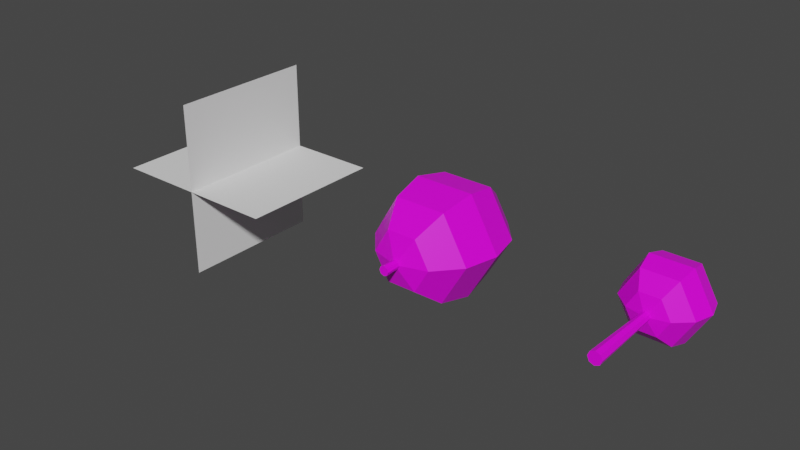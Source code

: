 # Source: green.blend  (saved by Blender 2.91.10; exported with 4.5.12 LTS)
import bpy
from mathutils import Matrix  # noqa: F401  (used for matrix-valued properties, if any)

bpy.ops.wm.read_factory_settings(use_empty=True)
scene = bpy.context.scene
scene.name = 'Scene'

# ---- collections
col_collection = bpy.data.collections.new('Collection'); scene.collection.children.link(col_collection)

# ---- images (referenced by path relative to the original .blend; pixels are not part of the script)
import os
ASSET_DIR = os.environ.get("B2B_ASSET_DIR", "")  # directory of the original .blend (textures are referenced by path, not embedded)
HERE = os.path.dirname(os.path.abspath(__file__))  # packed textures are extracted next to this script under _unpacked/

def load_image(name, relpath, width, height, colorspace="sRGB"):
    """Load a texture the original file referenced (path relative to the .blend, or extracted next to this script)."""
    p = next((c for c in (os.path.join(HERE, relpath), os.path.join(ASSET_DIR, relpath)) if relpath and os.path.exists(c)), "")
    if p:
        img = bpy.data.images.load(p, check_existing=True)
        img.name = name
    else:  # same state as the original file: an image datablock whose file is absent (Cycles renders it pink)
        img = bpy.data.images.new(name, width, height)
        img.source = "FILE"
        img.filepath = "//" + (relpath or name)
    img.colorspace_settings.name = colorspace
    return img
img_buildingtexture_png = load_image('buildingTexture.png', 'buildingTexture.png', 1024, 1024, 'sRGB')

# ---- materials (node trees are filled in below, after node groups)
mat_material = bpy.data.materials.new('Material')
mat_material.alpha_threshold = 0.0
mat_material.use_transparent_shadow = False
mat_material.line_color = (0.0, 0.0, 0.0, 1.0)

# ---- material node trees
mat_material.use_nodes = True; mat_material.node_tree.nodes.clear()
_N = mat_material.node_tree.nodes; _L = mat_material.node_tree.links
n0 = _N.new('ShaderNodeOutputMaterial'); n0.name = 'Material Output'; n0.location = (300, 300)
n1 = _N.new('ShaderNodeBsdfPrincipled'); n1.name = 'Principled BSDF'; n1.location = (10, 300)
n1.distribution = 'GGX'
n1.subsurface_method = 'BURLEY'
n1.inputs[2].default_value = 0.4
n1.inputs[3].default_value = 1.45
n1.inputs[27].default_value = (0.0, 0.0, 0.0, 1.0)
n1.inputs[28].default_value = 1.0
n2 = _N.new('ShaderNodeTexImage'); n2.name = 'Image Texture'; n2.location = (-280, 280)
n2.image = img_buildingtexture_png
_L.new(n1.outputs[0], n0.inputs[0])
_L.new(n2.outputs[0], n1.inputs[0])
n0.is_active_output = True

# ---- world
world_world = bpy.data.worlds.new('World'); scene.world = world_world
world_world.use_nodes = True; world_world.node_tree.nodes.clear()
_N = world_world.node_tree.nodes; _L = world_world.node_tree.links
n0 = _N.new('ShaderNodeOutputWorld'); n0.name = 'World Output'; n0.location = (300, 300)
n1 = _N.new('ShaderNodeBackground'); n1.name = 'Background'; n1.location = (10, 300)
n1.inputs[0].default_value = (0.05088, 0.05088, 0.05088, 1.0)
_L.new(n1.outputs[0], n0.inputs[0])
n0.is_active_output = True
world_world.color = (0.05088, 0.05088, 0.05088)
world_world.use_sun_shadow = False
world_world.sun_shadow_jitter_overblur = 0.0

# ---- meshes
me_cylinder = bpy.data.meshes.new('Cylinder')
me_cylinder.from_pydata([(-0.04368, 0.002357, -2.278e-09), (-0.02362, 0.7531, -6.142e-10), (-0.03089, 0.002357, -0.03089), (-0.0167, 0.7531, -0.0167), (-1.896e-09, 0.002357, -0.04368), (-3.725e-08, 0.7531, -0.02362), (0.03089, 0.002357, -0.03089), (0.0167, 0.7531, -0.0167), (0.04368, 0.002357, 8.136e-09), (0.02362, 0.7531, 5.018e-09), (0.03089, 0.002357, 0.03089), (0.0167, 0.7531, 0.0167), (-1.092e-08, 0.002357, 0.04368), (-4.213e-08, 0.7531, 0.02362), (-0.03089, 0.002357, 0.03089), (-0.0167, 0.7531, 0.0167), (-0.04034, 0.1275, -2.001e-09), (-0.037, 0.2526, -1.724e-09), (-0.03365, 0.3777, -1.446e-09), (-0.03031, 0.5028, -1.169e-09), (-0.02696, 0.628, -8.916e-10), (-0.01907, 0.628, -0.01907), (-0.02143, 0.5028, -0.02143), (-0.0238, 0.3777, -0.0238), (-0.02616, 0.2526, -0.02616), (-0.02852, 0.1275, -0.02852), (-3.136e-08, 0.628, -0.02696), (-2.547e-08, 0.5028, -0.03031), (-1.957e-08, 0.3777, -0.03365), (-1.368e-08, 0.2526, -0.037), (-7.789e-09, 0.1275, -0.04034), (0.01907, 0.628, -0.01907), (0.02143, 0.5028, -0.02143), (0.0238, 0.3777, -0.0238), (0.02616, 0.2526, -0.02616), (0.02852, 0.1275, -0.02852), (0.02696, 0.628, 5.537e-09), (0.03031, 0.5028, 6.057e-09), (0.03365, 0.3777, 6.577e-09), (0.03699, 0.2526, 7.097e-09), (0.04034, 0.1275, 7.617e-09), (0.01907, 0.628, 0.01907), (0.02143, 0.5028, 0.02143), (0.0238, 0.3777, 0.0238), (0.02616, 0.2526, 0.02616), (0.02852, 0.1275, 0.02852), (-3.693e-08, 0.628, 0.02696), (-3.173e-08, 0.5028, 0.03031), (-2.653e-08, 0.3777, 0.03365), (-2.133e-08, 0.2526, 0.037), (-1.612e-08, 0.1275, 0.04034), (-0.01907, 0.628, 0.01907), (-0.02143, 0.5028, 0.02143), (-0.0238, 0.3777, 0.0238), (-0.02616, 0.2526, 0.02616), (-0.02852, 0.1275, 0.02852), (-0.135, 0.9708, -9.414e-09), (-0.2338, 0.8794, -1.687e-08), (-0.27, 0.7546, -1.96e-08), (-0.2338, 0.6298, -1.687e-08), (-0.135, 0.5384, -9.414e-09), (-3.435e-08, 1.004, 3.608e-08), (-0.06749, 0.9708, -0.1169), (-0.1169, 0.8794, -0.2025), (-0.135, 0.7546, -0.2338), (-0.1169, 0.6298, -0.2025), (-0.06749, 0.5384, -0.1169), (0.06749, 0.9708, -0.1169), (0.1169, 0.8794, -0.2025), (0.135, 0.7546, -0.2338), (0.1169, 0.6298, -0.2025), (0.06749, 0.5384, -0.1169), (0.135, 0.9708, 3.42e-08), (0.2338, 0.8794, 5.373e-08), (0.27, 0.7546, 5.646e-08), (0.2338, 0.6298, 3.764e-08), (0.135, 0.5384, 3.823e-08), (-3.291e-08, 0.505, 7.778e-10), (0.06749, 0.9708, 0.1169), (0.1169, 0.8794, 0.2025), (0.135, 0.7546, 0.2338), (0.1169, 0.6298, 0.2025), (0.06749, 0.5384, 0.1169), (-0.06749, 0.9708, 0.1169), (-0.1169, 0.8794, 0.2025), (-0.135, 0.7546, 0.2338), (-0.1169, 0.6298, 0.2025), (-0.06749, 0.5384, 0.1169)], [], [(20, 1, 3, 21), (21, 3, 5, 26), (26, 5, 7, 31), (31, 7, 9, 36), (36, 9, 11, 41), (41, 11, 13, 46), (3, 1, 15, 13, 11, 9, 7, 5), (46, 13, 15, 51), (51, 15, 1, 20), (0, 2, 4, 6, 8, 10, 12, 14), (14, 55, 16, 0), (55, 54, 17, 16), (54, 53, 18, 17), (53, 52, 19, 18), (52, 51, 20, 19), (12, 50, 55, 14), (50, 49, 54, 55), (49, 48, 53, 54), (48, 47, 52, 53), (47, 46, 51, 52), (10, 45, 50, 12), (45, 44, 49, 50), (44, 43, 48, 49), (43, 42, 47, 48), (42, 41, 46, 47), (8, 40, 45, 10), (40, 39, 44, 45), (39, 38, 43, 44), (38, 37, 42, 43), (37, 36, 41, 42), (6, 35, 40, 8), (35, 34, 39, 40), (34, 33, 38, 39), (33, 32, 37, 38), (32, 31, 36, 37), (4, 30, 35, 6), (30, 29, 34, 35), (29, 28, 33, 34), (28, 27, 32, 33), (27, 26, 31, 32), (2, 25, 30, 4), (25, 24, 29, 30), (24, 23, 28, 29), (23, 22, 27, 28), (22, 21, 26, 27), (0, 16, 25, 2), (16, 17, 24, 25), (17, 18, 23, 24), (18, 19, 22, 23), (19, 20, 21, 22), (58, 57, 63, 64), (56, 61, 62), (77, 60, 66), (59, 58, 64, 65), (57, 56, 62, 63), (60, 59, 65, 66), (77, 66, 71), (65, 64, 69, 70), (63, 62, 67, 68), (66, 65, 70, 71), (64, 63, 68, 69), (62, 61, 67), (77, 71, 76), (70, 69, 74, 75), (68, 67, 72, 73), (71, 70, 75, 76), (69, 68, 73, 74), (67, 61, 72), (75, 74, 80, 81), (73, 72, 78, 79), (76, 75, 81, 82), (74, 73, 79, 80), (72, 61, 78), (77, 76, 82), (79, 78, 83, 84), (82, 81, 86, 87), (80, 79, 84, 85), (78, 61, 83), (77, 82, 87), (81, 80, 85, 86), (87, 86, 59, 60), (85, 84, 57, 58), (83, 61, 56), (77, 87, 60), (86, 85, 58, 59), (84, 83, 56, 57)])
_uv = me_cylinder.uv_layers.new(name='UVMap')
_uv.uv.foreach_set('vector', [0.6074, 0.623, 0.6074, 0.623, 0.6074, 0.623, 0.6074, 0.623, 0.6074, 0.623, 0.6074, 0.623, 0.6074, 0.623, 0.6074, 0.623, 0.6074, 0.623, 0.6074, 0.623, 0.6074, 0.623, 0.6074, 0.623, 0.6074, 0.623, 0.6074, 0.623, 0.6074, 0.623, 0.6074, 0.623, 0.6074, 0.623, 0.6074, 0.623, 0.6074, 0.623, 0.6074, 0.623, 0.6074, 0.623, 0.6074, 0.623, 0.6074, 0.623, 0.6074, 0.623, 0.6074, 0.623, 0.6074, 0.623, 0.6074, 0.623, 0.6074, 0.623, 0.6074, 0.623, 0.6074, 0.623, 0.6074, 0.623, 0.6074, 0.623, 0.6074, 0.623, 0.6074, 0.623, 0.6074, 0.623, 0.6074, 0.623, 0.6074, 0.623, 0.6074, 0.623, 0.6074, 0.623, 0.6074, 0.623, 0.6074, 0.623, 0.6074, 0.623, 0.6074, 0.623, 0.6074, 0.623, 0.6074, 0.623, 0.6074, 0.623, 0.6074, 0.623, 0.6074, 0.623, 0.6074, 0.623, 0.6074, 0.623, 0.6074, 0.623, 0.6074, 0.623, 0.6074, 0.623, 0.6074, 0.623, 0.6074, 0.623, 0.6074, 0.623, 0.6074, 0.623, 0.6074, 0.623, 0.6074, 0.623, 0.6074, 0.623, 0.6074, 0.623, 0.6074, 0.623, 0.6074, 0.623, 0.6074, 0.623, 0.6074, 0.623, 0.6074, 0.623, 0.6074, 0.623, 0.6074, 0.623, 0.6074, 0.623, 0.6074, 0.623, 0.6074, 0.623, 0.6074, 0.623, 0.6074, 0.623, 0.6074, 0.623, 0.6074, 0.623, 0.6074, 0.623, 0.6074, 0.623, 0.6074, 0.623, 0.6074, 0.623, 0.6074, 0.623, 0.6074, 0.623, 0.6074, 0.623, 0.6074, 0.623, 0.6074, 0.623, 0.6074, 0.623, 0.6074, 0.623, 0.6074, 0.623, 0.6074, 0.623, 0.6074, 0.623, 0.6074, 0.623, 0.6074, 0.623, 0.6074, 0.623, 0.6074, 0.623, 0.6074, 0.623, 0.6074, 0.623, 0.6074, 0.623, 0.6074, 0.623, 0.6074, 0.623, 0.6074, 0.623, 0.6074, 0.623, 0.6074, 0.623, 0.6074, 0.623, 0.6074, 0.623, 0.6074, 0.623, 0.6074, 0.623, 0.6074, 0.623, 0.6074, 0.623, 0.6074, 0.623, 0.6074, 0.623, 0.6074, 0.623, 0.6074, 0.623, 0.6074, 0.623, 0.6074, 0.623, 0.6074, 0.623, 0.6074, 0.623, 0.6074, 0.623, 0.6074, 0.623, 0.6074, 0.623, 0.6074, 0.623, 0.6074, 0.623, 0.6074, 0.623, 0.6074, 0.623, 0.6074, 0.623, 0.6074, 0.623, 0.6074, 0.623, 0.6074, 0.623, 0.6074, 0.623, 0.6074, 0.623, 0.6074, 0.623, 0.6074, 0.623, 0.6074, 0.623, 0.6074, 0.623, 0.6074, 0.623, 0.6074, 0.623, 0.6074, 0.623, 0.6074, 0.623, 0.6074, 0.623, 0.6074, 0.623, 0.6074, 0.623, 0.6074, 0.623, 0.6074, 0.623, 0.6074, 0.623, 0.6074, 0.623, 0.6074, 0.623, 0.6074, 0.623, 0.6074, 0.623, 0.6074, 0.623, 0.6074, 0.623, 0.6074, 0.623, 0.6074, 0.623, 0.6074, 0.623, 0.6074, 0.623, 0.6074, 0.623, 0.6074, 0.623, 0.6074, 0.623, 0.6074, 0.623, 0.6074, 0.623, 0.6074, 0.623, 0.6074, 0.623, 0.6074, 0.623, 0.6074, 0.623, 0.6074, 0.623, 0.6074, 0.623, 0.6074, 0.623, 0.6074, 0.623, 0.6074, 0.623, 0.6074, 0.623, 0.6074, 0.623, 0.6074, 0.623, 0.6074, 0.623, 0.6074, 0.623, 0.6074, 0.623, 0.6074, 0.623, 0.6074, 0.623, 0.6074, 0.623, 0.6074, 0.623, 0.6074, 0.623, 0.6074, 0.623, 0.6074, 0.623, 0.6074, 0.623, 0.6074, 0.623, 0.6074, 0.623, 0.6074, 0.623, 0.6074, 0.623, 0.6074, 0.623, 0.6074, 0.623, 0.6074, 0.623, 0.6074, 0.623, 0.6074, 0.623, 0.6074, 0.623, 0.6074, 0.623, 0.6074, 0.623, 0.6074, 0.623, 0.6074, 0.623, 0.6074, 0.623, 0.6074, 0.623, 0.6074, 0.623, 0.6074, 0.623, 0.6074, 0.623, 0.6074, 0.623, 0.6074, 0.623, 0.6074, 0.623, 0.6074, 0.623, 0.6074, 0.623, 0.6074, 0.623, 0.6074, 0.623, 0.6074, 0.623, 0.6074, 0.623, 0.3867, 0.6133, 0.3867, 0.6133, 0.3867, 0.6133, 0.3867, 0.6133, 0.3867, 0.6133, 0.3867, 0.6133, 0.3867, 0.6133, 0.3867, 0.6133, 0.3867, 0.6133, 0.3867, 0.6133, 0.3867, 0.6133, 0.3867, 0.6133, 0.3867, 0.6133, 0.3867, 0.6133, 0.3867, 0.6133, 0.3867, 0.6133, 0.3867, 0.6133, 0.3867, 0.6133, 0.3867, 0.6133, 0.3867, 0.6133, 0.3867, 0.6133, 0.3867, 0.6133, 0.3867, 0.6133, 0.3867, 0.6133, 0.3867, 0.6133, 0.3867, 0.6133, 0.3867, 0.6133, 0.3867, 0.6133, 0.3867, 0.6133, 0.3867, 0.6133, 0.3867, 0.6133, 0.3867, 0.6133, 0.3867, 0.6133, 0.3867, 0.6133, 0.3867, 0.6133, 0.3867, 0.6133, 0.3867, 0.6133, 0.3867, 0.6133, 0.3867, 0.6133, 0.3867, 0.6133, 0.3867, 0.6133, 0.3867, 0.6133, 0.3867, 0.6133, 0.3867, 0.6133, 0.3867, 0.6133, 0.3867, 0.6133, 0.3867, 0.6133, 0.3867, 0.6133, 0.3867, 0.6133, 0.3867, 0.6133, 0.3867, 0.6133, 0.3867, 0.6133, 0.3867, 0.6133, 0.3867, 0.6133, 0.3867, 0.6133, 0.3867, 0.6133, 0.3867, 0.6133, 0.3867, 0.6133, 0.3867, 0.6133, 0.3867, 0.6133, 0.3867, 0.6133, 0.3867, 0.6133, 0.3867, 0.6133, 0.3867, 0.6133, 0.3867, 0.6133, 0.3867, 0.6133, 0.3867, 0.6133, 0.3867, 0.6133, 0.3867, 0.6133, 0.3867, 0.6133, 0.3867, 0.6133, 0.3867, 0.6133, 0.3867, 0.6133, 0.3867, 0.6133, 0.3867, 0.6133, 0.3867, 0.6133, 0.3867, 0.6133, 0.3867, 0.6133, 0.3867, 0.6133, 0.3867, 0.6133, 0.3867, 0.6133, 0.3867, 0.6133, 0.3867, 0.6133, 0.3867, 0.6133, 0.3867, 0.6133, 0.3867, 0.6133, 0.3867, 0.6133, 0.3867, 0.6133, 0.3867, 0.6133, 0.3867, 0.6133, 0.3867, 0.6133, 0.3867, 0.6133, 0.3867, 0.6133, 0.3867, 0.6133, 0.3867, 0.6133, 0.3867, 0.6133, 0.3867, 0.6133, 0.3867, 0.6133, 0.3867, 0.6133, 0.3867, 0.6133, 0.3867, 0.6133, 0.3867, 0.6133, 0.3867, 0.6133, 0.3867, 0.6133, 0.3867, 0.6133, 0.3867, 0.6133, 0.3867, 0.6133, 0.3867, 0.6133, 0.3867, 0.6133, 0.3867, 0.6133, 0.3867, 0.6133, 0.3867, 0.6133, 0.3867, 0.6133, 0.3867, 0.6133, 0.3867, 0.6133, 0.3867, 0.6133, 0.3867, 0.6133, 0.3867, 0.6133, 0.3867, 0.6133, 0.3867, 0.6133, 0.3867, 0.6133, 0.3867, 0.6133, 0.3867, 0.6133, 0.3867, 0.6133, 0.3867, 0.6133, 0.3867, 0.6133, 0.3867, 0.6133, 0.3867, 0.6133, 0.3867, 0.6133, 0.3867, 0.6133, 0.3867, 0.6133, 0.3867, 0.6133])
me_cylinder.materials.append(mat_material)
me_cylinder.use_remesh_fix_poles = True
me_cylinder.use_remesh_preserve_attributes = False
me_cylinder.use_mirror_vertex_groups = False
me_cylinder.update()
me_cylinder_001 = bpy.data.meshes.new('Cylinder.001')
me_cylinder_001.from_pydata([(-0.0322, -0.0002316, -5.275e-09), (-0.01741, 0.5455, -4.049e-09), (-0.02277, -0.0002316, -0.02277), (-0.01231, 0.5455, -0.01231), (9.179e-08, -0.0002316, -0.0322), (6.606e-08, 0.5455, -0.01741), (0.02277, -0.0002316, -0.02277), (0.01231, 0.5455, -0.01231), (0.0322, -0.0002316, 2.401e-09), (0.01741, 0.5455, 1.023e-10), (0.02277, -0.0002316, 0.02277), (0.01231, 0.5455, 0.01231), (8.514e-08, -0.0002316, 0.0322), (6.246e-08, 0.5455, 0.01741), (-0.02277, -0.0002316, 0.02277), (-0.01231, 0.5455, 0.01231), (-0.02973, 0.09199, -5.071e-09), (-0.02234, 0.32, -4.458e-09), (-0.0158, 0.32, -0.0158), (-0.02102, 0.09199, -0.02102), (7.654e-08, 0.32, -0.02234), (8.745e-08, 0.09199, -0.02973), (0.0158, 0.32, -0.0158), (0.02102, 0.09199, -0.02102), (0.02234, 0.32, 8.686e-10), (0.02973, 0.09199, 2.018e-09), (0.0158, 0.32, 0.0158), (0.02102, 0.09199, 0.02102), (7.193e-08, 0.32, 0.02234), (8.13e-08, 0.09199, 0.02973), (-0.0158, 0.32, 0.0158), (-0.02102, 0.09199, 0.02102), (-0.1974, 0.9394, -8.32e-09), (-0.3419, 0.7733, -1.923e-08), (-0.3948, 0.5464, -2.322e-08), (-0.3419, 0.3195, -1.923e-08), (-0.1974, 0.1534, -8.32e-09), (-1.161e-08, 1.0, 5.82e-08), (-0.09869, 0.9394, -0.1709), (-0.1709, 0.7733, -0.2961), (-0.1974, 0.5464, -0.3419), (-0.1709, 0.3195, -0.2961), (-0.09869, 0.1534, -0.1709), (0.09869, 0.9394, -0.1709), (0.1709, 0.7733, -0.2961), (0.1974, 0.5464, -0.3419), (0.1709, 0.3195, -0.2961), (0.09869, 0.1534, -0.1709), (0.1974, 0.9394, 5.546e-08), (0.3419, 0.7733, 8.402e-08), (0.3948, 0.5464, 8.801e-08), (0.3419, 0.3195, 6.049e-08), (0.1974, 0.1534, 6.134e-08), (-1.737e-09, 0.09258, 6.582e-09), (0.09869, 0.9394, 0.1709), (0.1709, 0.7733, 0.2961), (0.1974, 0.5464, 0.3419), (0.1709, 0.3195, 0.2961), (0.09869, 0.1534, 0.1709), (-0.09869, 0.9394, 0.1709), (-0.1709, 0.7733, 0.2961), (-0.1974, 0.5464, 0.3419), (-0.1709, 0.3195, 0.2961), (-0.09869, 0.1534, 0.1709)], [], [(17, 1, 3, 18), (18, 3, 5, 20), (20, 5, 7, 22), (22, 7, 9, 24), (24, 9, 11, 26), (3, 1, 15, 13, 11, 9, 7, 5), (26, 11, 13, 28), (28, 13, 15, 30), (0, 2, 4, 6, 8, 10, 12, 14), (14, 31, 16, 0), (30, 31, 29, 28), (12, 29, 31, 14), (28, 29, 27, 26), (10, 27, 29, 12), (26, 27, 25, 24), (8, 25, 27, 10), (24, 25, 23, 22), (6, 23, 25, 8), (22, 23, 21, 20), (4, 21, 23, 6), (20, 21, 19, 18), (2, 19, 21, 4), (16, 17, 18, 19), (0, 16, 19, 2), (16, 31, 30, 17), (34, 33, 39, 40), (32, 37, 38), (53, 36, 42), (35, 34, 40, 41), (33, 32, 38, 39), (36, 35, 41, 42), (53, 42, 47), (41, 40, 45, 46), (39, 38, 43, 44), (42, 41, 46, 47), (40, 39, 44, 45), (38, 37, 43), (53, 47, 52), (46, 45, 50, 51), (44, 43, 48, 49), (47, 46, 51, 52), (45, 44, 49, 50), (43, 37, 48), (51, 50, 56, 57), (49, 48, 54, 55), (52, 51, 57, 58), (50, 49, 55, 56), (48, 37, 54), (53, 52, 58), (55, 54, 59, 60), (58, 57, 62, 63), (56, 55, 60, 61), (54, 37, 59), (53, 58, 63), (57, 56, 61, 62), (63, 62, 35, 36), (61, 60, 33, 34), (59, 37, 32), (53, 63, 36), (62, 61, 34, 35), (60, 59, 32, 33), (30, 15, 1, 17)])
_uv = me_cylinder_001.uv_layers.new(name='UVMap')
_uv.uv.foreach_set('vector', [0.6772, 0.6206, 0.6772, 0.6206, 0.6772, 0.6206, 0.6772, 0.6206, 0.6772, 0.6206, 0.6772, 0.6206, 0.6772, 0.6206, 0.6772, 0.6206, 0.6772, 0.6206, 0.6772, 0.6206, 0.6772, 0.6206, 0.6772, 0.6206, 0.6772, 0.6206, 0.6772, 0.6206, 0.6772, 0.6206, 0.6772, 0.6206, 0.6772, 0.6206, 0.6772, 0.6206, 0.6772, 0.6206, 0.6772, 0.6206, 0.6772, 0.6206, 0.6772, 0.6206, 0.6772, 0.6206, 0.6772, 0.6206, 0.6772, 0.6206, 0.6772, 0.6206, 0.6772, 0.6206, 0.6772, 0.6206, 0.6772, 0.6206, 0.6772, 0.6206, 0.6772, 0.6206, 0.6772, 0.6206, 0.6772, 0.6206, 0.6772, 0.6206, 0.6772, 0.6206, 0.6772, 0.6206, 0.6772, 0.6206, 0.6772, 0.6206, 0.6772, 0.6206, 0.6772, 0.6206, 0.6772, 0.6206, 0.6772, 0.6206, 0.6772, 0.6206, 0.6772, 0.6206, 0.6772, 0.6206, 0.6772, 0.6206, 0.6772, 0.6206, 0.6772, 0.6206, 0.6772, 0.6206, 0.6772, 0.6206, 0.6772, 0.6206, 0.6772, 0.6206, 0.6772, 0.6206, 0.6772, 0.6206, 0.6772, 0.6206, 0.6772, 0.6206, 0.6772, 0.6206, 0.6772, 0.6206, 0.6772, 0.6206, 0.6772, 0.6206, 0.6772, 0.6206, 0.6772, 0.6206, 0.6772, 0.6206, 0.6772, 0.6206, 0.6772, 0.6206, 0.6772, 0.6206, 0.6772, 0.6206, 0.6772, 0.6206, 0.6772, 0.6206, 0.6772, 0.6206, 0.6772, 0.6206, 0.6772, 0.6206, 0.6772, 0.6206, 0.6772, 0.6206, 0.6772, 0.6206, 0.6772, 0.6206, 0.6772, 0.6206, 0.6772, 0.6206, 0.6772, 0.6206, 0.6772, 0.6206, 0.6772, 0.6206, 0.6772, 0.6206, 0.6772, 0.6206, 0.6772, 0.6206, 0.6772, 0.6206, 0.6772, 0.6206, 0.6772, 0.6206, 0.6772, 0.6206, 0.6772, 0.6206, 0.6772, 0.6206, 0.6772, 0.6206, 0.6772, 0.6206, 0.6772, 0.6206, 0.6772, 0.6206, 0.6772, 0.6206, 0.6772, 0.6206, 0.6772, 0.6206, 0.6772, 0.6206, 0.6772, 0.6206, 0.6772, 0.6206, 0.6772, 0.6206, 0.6772, 0.6206, 0.6772, 0.6206, 0.6772, 0.6206, 0.6772, 0.6206, 0.6772, 0.6206, 0.6772, 0.6206, 0.6772, 0.6206, 0.3696, 0.623, 0.3696, 0.623, 0.3696, 0.623, 0.3696, 0.623, 0.3696, 0.623, 0.3696, 0.623, 0.3696, 0.623, 0.3696, 0.623, 0.3696, 0.623, 0.3696, 0.623, 0.3696, 0.623, 0.3696, 0.623, 0.3696, 0.623, 0.3696, 0.623, 0.3696, 0.623, 0.3696, 0.623, 0.3696, 0.623, 0.3696, 0.623, 0.3696, 0.623, 0.3696, 0.623, 0.3696, 0.623, 0.3696, 0.623, 0.3696, 0.623, 0.3696, 0.623, 0.3696, 0.623, 0.3696, 0.623, 0.3696, 0.623, 0.3696, 0.623, 0.3696, 0.623, 0.3696, 0.623, 0.3696, 0.623, 0.3696, 0.623, 0.3696, 0.623, 0.3696, 0.623, 0.3696, 0.623, 0.3696, 0.623, 0.3696, 0.623, 0.3696, 0.623, 0.3696, 0.623, 0.3696, 0.623, 0.3696, 0.623, 0.3696, 0.623, 0.3696, 0.623, 0.3696, 0.623, 0.3696, 0.623, 0.3696, 0.623, 0.3696, 0.623, 0.3696, 0.623, 0.3696, 0.623, 0.3696, 0.623, 0.3696, 0.623, 0.3696, 0.623, 0.3696, 0.623, 0.3696, 0.623, 0.3696, 0.623, 0.3696, 0.623, 0.3696, 0.623, 0.3696, 0.623, 0.3696, 0.623, 0.3696, 0.623, 0.3696, 0.623, 0.3696, 0.623, 0.3696, 0.623, 0.3696, 0.623, 0.3696, 0.623, 0.3696, 0.623, 0.3696, 0.623, 0.3696, 0.623, 0.3696, 0.623, 0.3696, 0.623, 0.3696, 0.623, 0.3696, 0.623, 0.3696, 0.623, 0.3696, 0.623, 0.3696, 0.623, 0.3696, 0.623, 0.3696, 0.623, 0.3696, 0.623, 0.3696, 0.623, 0.3696, 0.623, 0.3696, 0.623, 0.3696, 0.623, 0.3696, 0.623, 0.3696, 0.623, 0.3696, 0.623, 0.3696, 0.623, 0.3696, 0.623, 0.3696, 0.623, 0.3696, 0.623, 0.3696, 0.623, 0.3696, 0.623, 0.3696, 0.623, 0.3696, 0.623, 0.3696, 0.623, 0.3696, 0.623, 0.3696, 0.623, 0.3696, 0.623, 0.3696, 0.623, 0.3696, 0.623, 0.3696, 0.623, 0.3696, 0.623, 0.3696, 0.623, 0.3696, 0.623, 0.3696, 0.623, 0.3696, 0.623, 0.3696, 0.623, 0.3696, 0.623, 0.3696, 0.623, 0.3696, 0.623, 0.3696, 0.623, 0.3696, 0.623, 0.3696, 0.623, 0.3696, 0.623, 0.3696, 0.623, 0.3696, 0.623, 0.3696, 0.623, 0.3696, 0.623, 0.3696, 0.623, 0.3696, 0.623, 0.3696, 0.623, 0.3696, 0.623, 0.3696, 0.623, 0.3696, 0.623, 0.3696, 0.623, 0.3696, 0.623, 0.3696, 0.623, 0.3696, 0.623, 0.3696, 0.623, 0.3696, 0.623, 0.3696, 0.623, 0.3696, 0.623, 0.3696, 0.623, 0.6772, 0.6206, 0.6772, 0.6206, 0.6772, 0.6206, 0.6772, 0.6206])
me_cylinder_001.materials.append(mat_material)
me_cylinder_001.use_remesh_fix_poles = True
me_cylinder_001.use_remesh_preserve_attributes = False
me_cylinder_001.use_mirror_vertex_groups = False
me_cylinder_001.update()
me_cube = bpy.data.meshes.new('Cube')
me_cube.from_pydata([(-0.0001951, -0.009246, -0.0001626), (-0.0001951, 0.9923, -0.0001626), (0.6, 0.9923, -0.0004877), (0.6, -0.009246, -0.0004877), (-0.6, -0.009246, -0.0004878), (-0.6, 0.9923, -0.0004878), (-0.0005851, 0.9923, -0.6), (-0.0005851, -0.009246, -0.6), (-0.0005852, -0.009246, 0.6), (-0.0005852, 0.9923, 0.6)], [], [(1, 0, 4, 5), (0, 1, 2, 3), (0, 1, 6, 7), (1, 0, 8, 9)])
_uv = me_cube.uv_layers.new(name='UVMap')
_uv.uv.foreach_set('vector', [0.5, 1.0, 0.5, 0.0, 1.0, 0.0, 1.0, 1.0, 0.5, 0.0, 0.5, 1.0, 0.0, 1.0, 0.0, 0.0, 0.5, 0.0, 0.5, 1.0, 1.0, 1.0, 1.0, 0.0, 0.5, 1.0, 0.5, 0.0, 0.0, 0.0, 0.0, 1.0])
me_cube.use_remesh_fix_poles = True
me_cube.use_remesh_preserve_attributes = False
me_cube.use_mirror_vertex_groups = False
me_cube.update()

# ---- objects
ob_tree = bpy.data.objects.new('Tree', me_cylinder)
ob_bush = bpy.data.objects.new('Bush', me_cylinder_001)
ob_grass = bpy.data.objects.new('Grass', me_cube)

# ---- transforms, parenting, visibility, modifiers, constraints
ob_tree.location = (1.46, 0.008678, 0.0001524)
ob_tree.lineart.crease_threshold = 0.0
ob_bush.location = (0.0888, 0.008678, 0.0001525)
ob_bush.lineart.crease_threshold = 0.0
ob_grass.location = (-1.544, 0.008678, -0.000305)
ob_grass.lineart.crease_threshold = 0.0

# ---- collection membership
col_collection.objects.link(ob_tree)
col_collection.objects.link(ob_bush)
col_collection.objects.link(ob_grass)

# ---- scene / render settings (as saved in the file)
scene.frame_start = 1; scene.frame_end = 250; scene.frame_set(1)
scene.render.engine = 'BLENDER_EEVEE_NEXT'
scene.cycles.use_denoising = False
scene.cycles.samples = 128
scene.cycles.sampling_pattern = 'TABULATED_SOBOL'
scene.cycles.use_adaptive_sampling = False
scene.cycles.use_light_tree = False
scene.view_settings.view_transform = 'Filmic'
bpy.context.view_layer.update()

# ---- added for rendering (the .blend has no active camera and no usable light): camera, sun
cam_auto = bpy.data.cameras.new('AutoCamera')
cam_auto.lens = 50.0
cam_auto.sensor_width = 36.0
cam_auto.clip_end = 1000.0
ob_auto_camera = bpy.data.objects.new('AutoCamera', cam_auto)
scene.collection.objects.link(ob_auto_camera)
ob_auto_camera.location = (3.6606, -4.13508, 3.09388)
ob_auto_camera.rotation_euler = (1.09748, -7.21219e-08, 0.694738)
scene.camera = ob_auto_camera
light_auto_sun = bpy.data.lights.new('AutoSun', 'SUN')
light_auto_sun.energy = 3.0
light_auto_sun.angle = 0.0523599
ob_auto_sun = bpy.data.objects.new('AutoSun', light_auto_sun)
scene.collection.objects.link(ob_auto_sun)
ob_auto_sun.rotation_euler = (0.872665, 0.174533, 0.523599)
bpy.context.view_layer.update()
